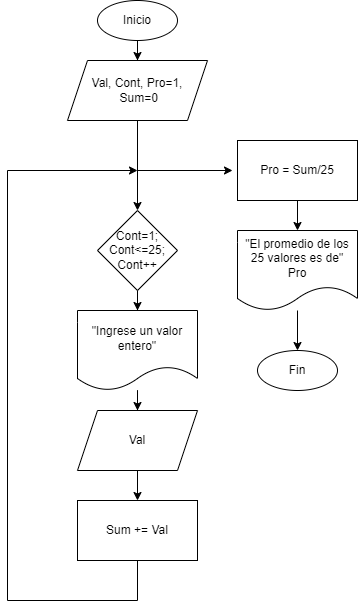

The diagram above was exported from draw.io. Its source (the exported page's mxGraphModel, read from the mxfile embedded in the PNG):
<mxGraphModel dx="714" dy="817" grid="1" gridSize="10" guides="1" tooltips="1" connect="1" arrows="1" fold="1" page="1" pageScale="1" pageWidth="850" pageHeight="1100" math="0" shadow="0">
  <root>
    <mxCell id="0" />
    <mxCell id="1" parent="0" />
    <mxCell id="CUhzHair_5yWuqLiZI36-3" value="" style="edgeStyle=orthogonalEdgeStyle;rounded=0;orthogonalLoop=1;jettySize=auto;html=1;" parent="1" source="CUhzHair_5yWuqLiZI36-4" target="CUhzHair_5yWuqLiZI36-6" edge="1">
      <mxGeometry relative="1" as="geometry" />
    </mxCell>
    <mxCell id="CUhzHair_5yWuqLiZI36-4" value="Inicio" style="ellipse;whiteSpace=wrap;html=1;" parent="1" vertex="1">
      <mxGeometry x="100" y="10" width="80" height="40" as="geometry" />
    </mxCell>
    <mxCell id="CUhzHair_5yWuqLiZI36-5" value="" style="edgeStyle=orthogonalEdgeStyle;rounded=0;orthogonalLoop=1;jettySize=auto;html=1;" parent="1" source="CUhzHair_5yWuqLiZI36-6" target="CUhzHair_5yWuqLiZI36-8" edge="1">
      <mxGeometry relative="1" as="geometry" />
    </mxCell>
    <mxCell id="CUhzHair_5yWuqLiZI36-6" value="Val, Cont, Pro=1,&lt;br&gt;&amp;nbsp;Sum=0" style="shape=parallelogram;perimeter=parallelogramPerimeter;whiteSpace=wrap;html=1;fixedSize=1;" parent="1" vertex="1">
      <mxGeometry x="70" y="70" width="140" height="60" as="geometry" />
    </mxCell>
    <mxCell id="CUhzHair_5yWuqLiZI36-7" value="" style="edgeStyle=orthogonalEdgeStyle;rounded=0;orthogonalLoop=1;jettySize=auto;html=1;" parent="1" source="CUhzHair_5yWuqLiZI36-8" target="CUhzHair_5yWuqLiZI36-10" edge="1">
      <mxGeometry relative="1" as="geometry" />
    </mxCell>
    <mxCell id="CUhzHair_5yWuqLiZI36-8" value="Cont=1;&lt;br&gt;Cont&amp;lt;=25;&lt;br&gt;Cont++" style="rhombus;whiteSpace=wrap;html=1;" parent="1" vertex="1">
      <mxGeometry x="100" y="220" width="80" height="80" as="geometry" />
    </mxCell>
    <mxCell id="CUhzHair_5yWuqLiZI36-9" value="" style="edgeStyle=orthogonalEdgeStyle;rounded=0;orthogonalLoop=1;jettySize=auto;html=1;" parent="1" source="CUhzHair_5yWuqLiZI36-10" target="CUhzHair_5yWuqLiZI36-12" edge="1">
      <mxGeometry relative="1" as="geometry" />
    </mxCell>
    <mxCell id="CUhzHair_5yWuqLiZI36-10" value="&quot;Ingrese un valor&lt;br&gt;entero&quot;" style="shape=document;whiteSpace=wrap;html=1;boundedLbl=1;" parent="1" vertex="1">
      <mxGeometry x="80" y="320" width="120" height="80" as="geometry" />
    </mxCell>
    <mxCell id="CUhzHair_5yWuqLiZI36-11" value="" style="edgeStyle=orthogonalEdgeStyle;rounded=0;orthogonalLoop=1;jettySize=auto;html=1;" parent="1" source="CUhzHair_5yWuqLiZI36-12" edge="1">
      <mxGeometry relative="1" as="geometry">
        <mxPoint x="140" y="510" as="targetPoint" />
      </mxGeometry>
    </mxCell>
    <mxCell id="CUhzHair_5yWuqLiZI36-12" value="Val" style="shape=parallelogram;perimeter=parallelogramPerimeter;whiteSpace=wrap;html=1;fixedSize=1;" parent="1" vertex="1">
      <mxGeometry x="80" y="420" width="120" height="60" as="geometry" />
    </mxCell>
    <mxCell id="CUhzHair_5yWuqLiZI36-14" value="" style="edgeStyle=orthogonalEdgeStyle;rounded=0;orthogonalLoop=1;jettySize=auto;html=1;" parent="1" edge="1">
      <mxGeometry relative="1" as="geometry">
        <mxPoint x="235" y="180" as="targetPoint" />
        <mxPoint x="140" y="180" as="sourcePoint" />
      </mxGeometry>
    </mxCell>
    <mxCell id="CUhzHair_5yWuqLiZI36-21" value="" style="edgeStyle=orthogonalEdgeStyle;rounded=0;orthogonalLoop=1;jettySize=auto;html=1;" parent="1" source="CUhzHair_5yWuqLiZI36-20" edge="1">
      <mxGeometry relative="1" as="geometry">
        <mxPoint x="140" y="180" as="targetPoint" />
        <Array as="points">
          <mxPoint x="140" y="610" />
          <mxPoint x="10" y="610" />
          <mxPoint x="10" y="180" />
        </Array>
      </mxGeometry>
    </mxCell>
    <mxCell id="CUhzHair_5yWuqLiZI36-20" value="Sum += Val" style="rounded=0;whiteSpace=wrap;html=1;" parent="1" vertex="1">
      <mxGeometry x="80" y="510" width="120" height="60" as="geometry" />
    </mxCell>
    <mxCell id="CUhzHair_5yWuqLiZI36-28" value="" style="edgeStyle=orthogonalEdgeStyle;rounded=0;orthogonalLoop=1;jettySize=auto;html=1;" parent="1" source="CUhzHair_5yWuqLiZI36-24" target="CUhzHair_5yWuqLiZI36-27" edge="1">
      <mxGeometry relative="1" as="geometry" />
    </mxCell>
    <mxCell id="CUhzHair_5yWuqLiZI36-24" value="&quot;El promedio de los &lt;br&gt;25 valores es de&quot;&lt;br&gt;Pro" style="shape=document;whiteSpace=wrap;html=1;boundedLbl=1;" parent="1" vertex="1">
      <mxGeometry x="240" y="240" width="120" height="80" as="geometry" />
    </mxCell>
    <mxCell id="CUhzHair_5yWuqLiZI36-26" value="" style="edgeStyle=orthogonalEdgeStyle;rounded=0;orthogonalLoop=1;jettySize=auto;html=1;" parent="1" source="CUhzHair_5yWuqLiZI36-25" target="CUhzHair_5yWuqLiZI36-24" edge="1">
      <mxGeometry relative="1" as="geometry" />
    </mxCell>
    <mxCell id="CUhzHair_5yWuqLiZI36-25" value="Pro = Sum/25" style="rounded=0;whiteSpace=wrap;html=1;" parent="1" vertex="1">
      <mxGeometry x="240" y="150" width="120" height="60" as="geometry" />
    </mxCell>
    <mxCell id="CUhzHair_5yWuqLiZI36-27" value="Fin" style="ellipse;whiteSpace=wrap;html=1;" parent="1" vertex="1">
      <mxGeometry x="260" y="360" width="80" height="40" as="geometry" />
    </mxCell>
  </root>
</mxGraphModel>